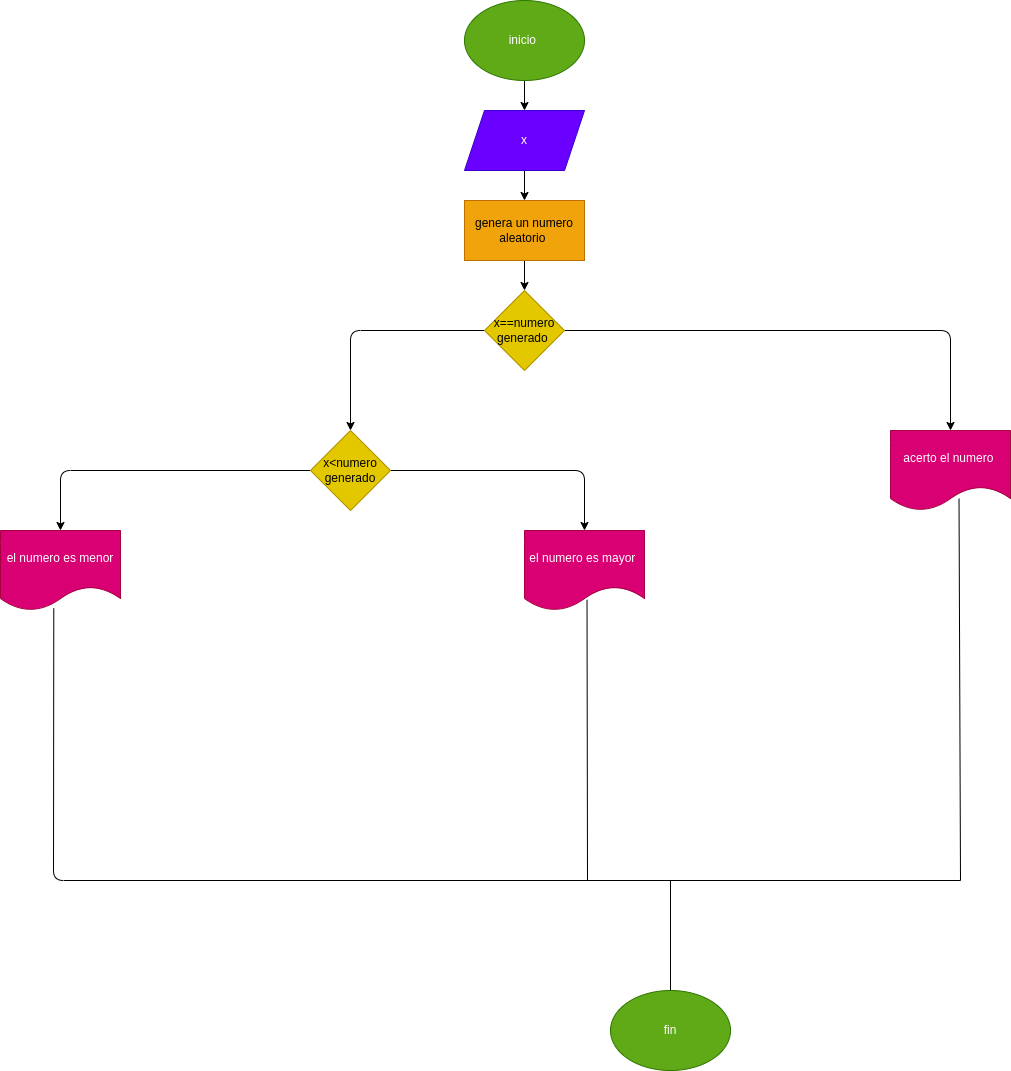

The diagram above was exported from draw.io. Its source (the exported page's mxGraphModel, read from the mxfile embedded in the PNG):
<mxGraphModel dx="2163" dy="767" grid="1" gridSize="10" guides="1" tooltips="1" connect="1" arrows="1" fold="1" page="1" pageScale="1" pageWidth="827" pageHeight="1169" math="0" shadow="0">
  <root>
    <mxCell id="0" />
    <mxCell id="1" parent="0" />
    <mxCell id="4" value="" style="edgeStyle=none;html=1;" edge="1" parent="1" source="2" target="3">
      <mxGeometry relative="1" as="geometry" />
    </mxCell>
    <mxCell id="2" value="inicio&amp;nbsp;" style="ellipse;whiteSpace=wrap;html=1;fillColor=#60a917;fontColor=#ffffff;strokeColor=#2D7600;" vertex="1" parent="1">
      <mxGeometry x="354" width="120" height="80" as="geometry" />
    </mxCell>
    <mxCell id="7" value="" style="edgeStyle=none;html=1;" edge="1" parent="1" source="3" target="6">
      <mxGeometry relative="1" as="geometry" />
    </mxCell>
    <mxCell id="3" value="x" style="shape=parallelogram;perimeter=parallelogramPerimeter;whiteSpace=wrap;html=1;fixedSize=1;fillColor=#6a00ff;fontColor=#ffffff;strokeColor=#3700CC;" vertex="1" parent="1">
      <mxGeometry x="354" y="110" width="120" height="60" as="geometry" />
    </mxCell>
    <mxCell id="9" value="" style="edgeStyle=none;html=1;" edge="1" parent="1" source="6" target="8">
      <mxGeometry relative="1" as="geometry" />
    </mxCell>
    <mxCell id="6" value="genera un numero aleatorio&amp;nbsp;" style="whiteSpace=wrap;html=1;fillColor=#f0a30a;fontColor=#000000;strokeColor=#BD7000;" vertex="1" parent="1">
      <mxGeometry x="354" y="200" width="120" height="60" as="geometry" />
    </mxCell>
    <mxCell id="11" value="" style="edgeStyle=none;html=1;entryX=0.5;entryY=0;entryDx=0;entryDy=0;" edge="1" parent="1" source="8" target="23">
      <mxGeometry relative="1" as="geometry">
        <mxPoint x="840" y="370" as="targetPoint" />
        <Array as="points">
          <mxPoint x="840" y="330" />
        </Array>
      </mxGeometry>
    </mxCell>
    <mxCell id="14" value="" style="edgeStyle=none;html=1;" edge="1" parent="1" source="8" target="13">
      <mxGeometry relative="1" as="geometry">
        <Array as="points">
          <mxPoint x="240" y="330" />
        </Array>
      </mxGeometry>
    </mxCell>
    <mxCell id="8" value="x==numero&lt;br&gt;generado&amp;nbsp;" style="rhombus;whiteSpace=wrap;html=1;fillColor=#e3c800;fontColor=#000000;strokeColor=#B09500;" vertex="1" parent="1">
      <mxGeometry x="374" y="290" width="80" height="80" as="geometry" />
    </mxCell>
    <mxCell id="16" value="" style="edgeStyle=none;html=1;entryX=0.5;entryY=0;entryDx=0;entryDy=0;" edge="1" parent="1" source="13" target="21">
      <mxGeometry relative="1" as="geometry">
        <mxPoint x="474" y="525" as="targetPoint" />
        <Array as="points">
          <mxPoint x="474" y="470" />
        </Array>
      </mxGeometry>
    </mxCell>
    <mxCell id="18" value="" style="edgeStyle=none;html=1;entryX=0.5;entryY=0;entryDx=0;entryDy=0;" edge="1" parent="1" source="13" target="19">
      <mxGeometry relative="1" as="geometry">
        <mxPoint x="-50" y="525" as="targetPoint" />
        <Array as="points">
          <mxPoint x="-50" y="470" />
        </Array>
      </mxGeometry>
    </mxCell>
    <mxCell id="13" value="x&amp;lt;numero generado" style="rhombus;whiteSpace=wrap;html=1;fillColor=#e3c800;fontColor=#000000;strokeColor=#B09500;" vertex="1" parent="1">
      <mxGeometry x="200" y="430" width="80" height="80" as="geometry" />
    </mxCell>
    <mxCell id="19" value="el numero es menor" style="shape=document;whiteSpace=wrap;html=1;boundedLbl=1;fillColor=#d80073;fontColor=#ffffff;strokeColor=#A50040;" vertex="1" parent="1">
      <mxGeometry x="-110" y="530" width="120" height="80" as="geometry" />
    </mxCell>
    <mxCell id="21" value="el numero es mayor&amp;nbsp;" style="shape=document;whiteSpace=wrap;html=1;boundedLbl=1;fillColor=#d80073;fontColor=#ffffff;strokeColor=#A50040;" vertex="1" parent="1">
      <mxGeometry x="414" y="530" width="120" height="80" as="geometry" />
    </mxCell>
    <mxCell id="23" value="acerto el numero&amp;nbsp;" style="shape=document;whiteSpace=wrap;html=1;boundedLbl=1;fillColor=#d80073;fontColor=#ffffff;strokeColor=#A50040;" vertex="1" parent="1">
      <mxGeometry x="780" y="430" width="120" height="80" as="geometry" />
    </mxCell>
    <mxCell id="25" value="" style="endArrow=none;html=1;exitX=0.444;exitY=0.974;exitDx=0;exitDy=0;exitPerimeter=0;" edge="1" parent="1" source="19">
      <mxGeometry width="50" height="50" relative="1" as="geometry">
        <mxPoint x="490" y="770" as="sourcePoint" />
        <mxPoint x="850" y="880" as="targetPoint" />
        <Array as="points">
          <mxPoint x="-57" y="880" />
        </Array>
      </mxGeometry>
    </mxCell>
    <mxCell id="26" value="" style="endArrow=none;html=1;entryX=0.571;entryY=0.852;entryDx=0;entryDy=0;entryPerimeter=0;" edge="1" parent="1" target="23">
      <mxGeometry width="50" height="50" relative="1" as="geometry">
        <mxPoint x="850" y="880" as="sourcePoint" />
        <mxPoint x="540" y="720" as="targetPoint" />
      </mxGeometry>
    </mxCell>
    <mxCell id="27" value="" style="endArrow=none;html=1;entryX=0.521;entryY=0.866;entryDx=0;entryDy=0;entryPerimeter=0;" edge="1" parent="1" target="21">
      <mxGeometry width="50" height="50" relative="1" as="geometry">
        <mxPoint x="477" y="880" as="sourcePoint" />
        <mxPoint x="540" y="720" as="targetPoint" />
      </mxGeometry>
    </mxCell>
    <mxCell id="28" value="" style="endArrow=none;html=1;entryX=0.5;entryY=0;entryDx=0;entryDy=0;" edge="1" parent="1" target="29">
      <mxGeometry width="50" height="50" relative="1" as="geometry">
        <mxPoint x="560" y="880" as="sourcePoint" />
        <mxPoint x="570" y="880" as="targetPoint" />
      </mxGeometry>
    </mxCell>
    <mxCell id="29" value="fin" style="ellipse;whiteSpace=wrap;html=1;fillColor=#60a917;fontColor=#ffffff;strokeColor=#2D7600;" vertex="1" parent="1">
      <mxGeometry x="500" y="990" width="120" height="80" as="geometry" />
    </mxCell>
  </root>
</mxGraphModel>